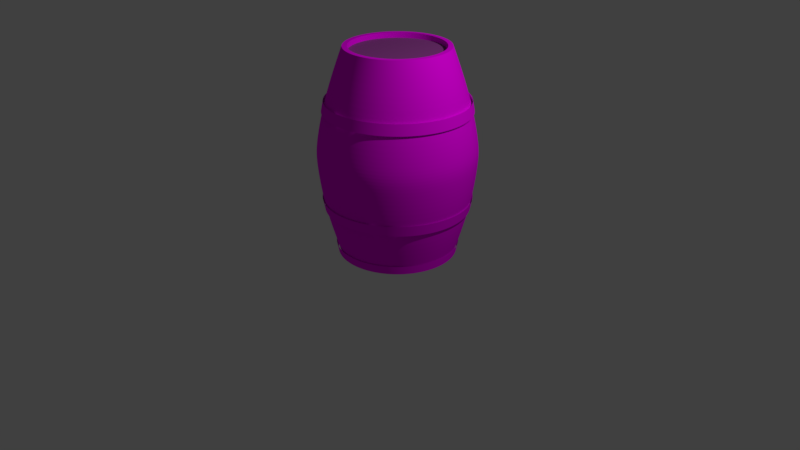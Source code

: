 # Source: barrel.blend  (saved by Blender 2.78.0; exported with 4.5.12 LTS)
import bpy
from mathutils import Matrix  # noqa: F401  (used for matrix-valued properties, if any)

bpy.ops.wm.read_factory_settings(use_empty=True)
scene = bpy.context.scene
scene.name = 'Scene'

# ---- collections
col_collection_1 = bpy.data.collections.new('Collection 1'); scene.collection.children.link(col_collection_1)

# ---- images (referenced by path relative to the original .blend; pixels are not part of the script)
import os
ASSET_DIR = os.environ.get("B2B_ASSET_DIR", "")  # directory of the original .blend (textures are referenced by path, not embedded)
HERE = os.path.dirname(os.path.abspath(__file__))  # packed textures are extracted next to this script under _unpacked/

def load_image(name, relpath, width, height, colorspace="sRGB"):
    """Load a texture the original file referenced (path relative to the .blend, or extracted next to this script)."""
    p = next((c for c in (os.path.join(HERE, relpath), os.path.join(ASSET_DIR, relpath)) if relpath and os.path.exists(c)), "")
    if p:
        img = bpy.data.images.load(p, check_existing=True)
        img.name = name
    else:  # same state as the original file: an image datablock whose file is absent (Cycles renders it pink)
        img = bpy.data.images.new(name, width, height)
        img.source = "FILE"
        img.filepath = "//" + (relpath or name)
    img.colorspace_settings.name = colorspace
    return img
img_barrel2_jpg = load_image('barrel2.jpg', 'texturesBarrel/barrel2.jpg', 1024, 1024, 'Non-Color')
img_barrel1_jpg = load_image('barrel1.jpg', 'texturesBarrel/barrel1.jpg', 1024, 1024, 'sRGB')

# ---- materials (node trees are filled in below, after node groups)
mat_material_001 = bpy.data.materials.new('Material.001')
mat_material_001.alpha_threshold = 0.0
mat_material_001.roughness = 0.5
mat_material = bpy.data.materials.new('Material')
mat_material.alpha_threshold = 0.0
mat_material.roughness = 0.5

# ---- material node trees
mat_material_001.use_nodes = True; mat_material_001.node_tree.nodes.clear()
_N = mat_material_001.node_tree.nodes; _L = mat_material_001.node_tree.links
n0 = _N.new('ShaderNodeMapping'); n0.name = 'Mapping'; n0.location = (-32, 123)
n0.inputs[3].default_value = (2.0, 2.0, 2.0)
n1 = _N.new('ShaderNodeTexCoord'); n1.name = 'Texture Coordinate'; n1.location = (-315, 82)
n2 = _N.new('ShaderNodeTexImage'); n2.name = 'Image Texture'; n2.location = (369, 148)
n2.width = 140
n2.image = img_barrel2_jpg
n3 = _N.new('ShaderNodeOutputMaterial'); n3.name = 'Material Output'; n3.location = (895, 158)
n4 = _N.new('ShaderNodeBsdfDiffuse'); n4.name = 'Diffuse BSDF'; n4.location = (695, 146)
n5 = _N.new('ShaderNodeTexImage'); n5.name = 'Image Texture.001'; n5.location = (315, -184)
n5.width = 140
n5.image = img_barrel2_jpg
n6 = _N.new('ShaderNodeBump'); n6.name = 'Bump'; n6.location = (499, -172)
n6.inputs[0].default_value = 0.645
n6.inputs[1].default_value = 0.1
n6.inputs[2].default_value = 1.0
_L.new(n4.outputs[0], n3.inputs[0])
_L.new(n2.outputs[0], n4.inputs[0])
_L.new(n1.outputs[2], n0.inputs[0])
_L.new(n0.outputs[0], n2.inputs[0])
_L.new(n0.outputs[0], n5.inputs[0])
_L.new(n5.outputs[0], n6.inputs[3])
_L.new(n6.outputs[0], n4.inputs[2])
n3.is_active_output = True
mat_material.use_nodes = True; mat_material.node_tree.nodes.clear()
_N = mat_material.node_tree.nodes; _L = mat_material.node_tree.links
n0 = _N.new('ShaderNodeOutputMaterial'); n0.name = 'Material Output'; n0.location = (508, 300)
n1 = _N.new('ShaderNodeBsdfDiffuse'); n1.name = 'Diffuse BSDF'; n1.location = (233, 312)
n2 = _N.new('ShaderNodeTexImage'); n2.name = 'Image Texture'; n2.location = (-217, 295)
n2.width = 140
n2.image = img_barrel1_jpg
n3 = _N.new('ShaderNodeHueSaturation'); n3.name = 'Hue Saturation Value'; n3.location = (3, 326)
n3.inputs[1].default_value = 0.8
n3.inputs[2].default_value = 0.3
_L.new(n1.outputs[0], n0.inputs[0])
_L.new(n2.outputs[0], n3.inputs[4])
_L.new(n3.outputs[0], n1.inputs[0])
n0.is_active_output = True

# ---- world
world_world = bpy.data.worlds.new('World'); scene.world = world_world
world_world.color = (0.05088, 0.05088, 0.05088)
world_world.use_sun_shadow = False
world_world.sun_shadow_jitter_overblur = 0.0
world_world.cycles.sampling_method = 'MANUAL'

# ---- cameras
cam_camera = bpy.data.cameras.new('Camera')
cam_camera.clip_end = 100.0
cam_camera.lens = 35.0
cam_camera.sensor_width = 32.0
cam_camera.sensor_height = 18.0
cam_camera.ortho_scale = 7.314
cam_camera.dof.focus_distance = 0.0

# ---- lights
light_lamp = bpy.data.lights.new('Lamp', 'POINT')
light_lamp.transmission_factor = 0.0
light_lamp.cutoff_distance = 30.0
light_lamp.energy = 400.0
light_lamp.shadow_buffer_clip_start = 1.001
light_lamp.shadow_soft_size = 0.04
light_lamp.shadow_maximum_resolution = 0.006
light_lamp.use_absolute_resolution = True

# ---- meshes
me_cylinder_006 = bpy.data.meshes.new('Cylinder.006')
me_cylinder_006.from_pydata([(0.1791, 0.9005, -0.7145), (0.3514, 0.8482, -0.7145), (0.5101, 0.7634, -0.7145), (0.6492, 0.6492, -0.7145), (0.7634, 0.5101, -0.7145), (0.8482, 0.3514, -0.7145), (0.9005, 0.1791, -0.7145), (0.9181, 9.119e-08, -0.7145), (0.9005, -0.1791, -0.7145), (0.8482, -0.3514, -0.7145), (0.7634, -0.5101, -0.7145), (0.6492, -0.6492, -0.7145), (0.5101, -0.7634, -0.7145), (0.3514, -0.8482, -0.7145), (0.1791, -0.9005, -0.7145), (-2.88e-07, -0.9181, -0.7145), (-0.1791, -0.9005, -0.7145), (-0.3514, -0.8482, -0.7145), (-0.5101, -0.7634, -0.7145), (-0.6492, -0.6492, -0.7145), (-0.7634, -0.5101, -0.7145), (-0.8482, -0.3514, -0.7145), (-0.9005, -0.1791, -0.7145), (-0.9181, 9.084e-07, -0.7145), (-0.9005, 0.1791, -0.7145), (-0.8482, 0.3514, -0.7145), (-0.7634, 0.5101, -0.7145), (-0.6492, 0.6492, -0.7145), (-0.5101, 0.7634, -0.7145), (-0.3514, 0.8482, -0.7145), (-0.1791, 0.9005, -0.7145), (1.12e-08, 0.9181, -0.7145), (0.1843, 0.9267, -0.5761), (0.3616, 0.8729, -0.5761), (0.5249, 0.7856, -0.5761), (0.6681, 0.6681, -0.5761), (0.7856, 0.5249, -0.5761), (0.8729, 0.3616, -0.5761), (0.9267, 0.1843, -0.5761), (0.9449, 6.609e-08, -0.5761), (0.9267, -0.1843, -0.5761), (0.8729, -0.3616, -0.5761), (0.7856, -0.5249, -0.5761), (0.6681, -0.6681, -0.5761), (0.5249, -0.7856, -0.5761), (0.3616, -0.8729, -0.5761), (0.1843, -0.9267, -0.5761), (-2.989e-07, -0.9449, -0.5761), (-0.1843, -0.9267, -0.5761), (-0.3616, -0.8729, -0.5761), (-0.5249, -0.7856, -0.5761), (-0.6681, -0.6681, -0.5761), (-0.7856, -0.5249, -0.5761), (-0.8729, -0.3616, -0.5761), (-0.9267, -0.1843, -0.5761), (-0.9449, 9.071e-07, -0.5761), (-0.9267, 0.1843, -0.5761), (-0.8729, 0.3616, -0.5761), (-0.7856, 0.5249, -0.5761), (-0.6681, 0.6681, -0.5761), (-0.5249, 0.7856, -0.5761), (-0.3616, 0.8729, -0.5761), (-0.1843, 0.9267, -0.5761), (9.022e-09, 0.9449, -0.5761)], [], [(21, 22, 54, 53), (8, 9, 41, 40), (22, 23, 55, 54), (9, 10, 42, 41), (23, 24, 56, 55), (10, 11, 43, 42), (24, 25, 57, 56), (11, 12, 44, 43), (25, 26, 58, 57), (12, 13, 45, 44), (31, 0, 32, 63), (26, 27, 59, 58), (13, 14, 46, 45), (0, 1, 33, 32), (27, 28, 60, 59), (14, 15, 47, 46), (1, 2, 34, 33), (28, 29, 61, 60), (15, 16, 48, 47), (2, 3, 35, 34), (29, 30, 62, 61), (16, 17, 49, 48), (3, 4, 36, 35), (30, 31, 63, 62), (17, 18, 50, 49), (4, 5, 37, 36), (18, 19, 51, 50), (5, 6, 38, 37), (19, 20, 52, 51), (6, 7, 39, 38), (20, 21, 53, 52), (7, 8, 40, 39)])
_uv = me_cylinder_006.uv_layers.new(name='UVMap')
_uv.uv.foreach_set('vector', [0.0, 0.0, 0.0, 0.0, 0.0, 0.0, 0.0, 0.0, 0.0, 0.0, 0.0, 0.0, 0.0, 0.0, 0.0, 0.0, 0.0, 0.0, 0.0, 0.0, 0.0, 0.0, 0.0, 0.0, 0.0, 0.0, 0.0, 0.0, 0.0, 0.0, 0.0, 0.0, 0.0, 0.0, 0.0, 0.0, 0.0, 0.0, 0.0, 0.0, 0.0, 0.0, 0.0, 0.0, 0.0, 0.0, 0.0, 0.0, 0.0, 0.0, 0.0, 0.0, 0.0, 0.0, 0.0, 0.0, 0.0, 0.0, 0.0, 0.0, 0.0, 0.0, 0.0, 0.0, 0.0, 0.0, 0.0, 0.0, 0.0, 0.0, 0.0, 0.0, 0.0, 0.0, 0.0, 0.0, 0.0, 0.0, 0.0, 0.0, 0.0, 0.0, 0.0, 0.0, 0.0, 0.0, 0.0, 0.0, 0.0, 0.0, 0.0, 0.0, 0.0, 0.0, 0.0, 0.0, 0.0, 0.0, 0.0, 0.0, 0.0, 0.0, 0.0, 0.0, 0.0, 0.0, 0.0, 0.0, 0.0, 0.0, 0.0, 0.0, 0.0, 0.0, 0.0, 0.0, 0.0, 0.0, 0.0, 0.0, 0.0, 0.0, 0.0, 0.0, 0.0, 0.0, 0.0, 0.0, 0.0, 0.0, 0.0, 0.0, 0.0, 0.0, 0.0, 0.0, 0.0, 0.0, 0.0, 0.0, 0.0, 0.0, 0.0, 0.0, 0.0, 0.0, 0.0, 0.0, 0.0, 0.0, 0.0, 0.0, 0.0, 0.0, 0.0, 0.0, 0.0, 0.0, 0.0, 0.0, 0.0, 0.0, 0.0, 0.0, 0.0, 0.0, 0.0, 0.0, 0.0, 0.0, 0.0, 0.0, 0.0, 0.0, 0.0, 0.0, 0.0, 0.0, 0.0, 0.0, 0.0, 0.0, 0.0, 0.0, 0.0, 0.0, 0.0, 0.0, 0.0, 0.0, 0.0, 0.0, 0.0, 0.0, 0.0, 0.0, 0.0, 0.0, 0.0, 0.0, 0.0, 0.0, 0.0, 0.0, 0.0, 0.0, 0.0, 0.0, 0.0, 0.0, 0.0, 0.0, 0.0, 0.0, 0.0, 0.0, 0.0, 0.0, 0.0, 0.0, 0.0, 0.0, 0.0, 0.0, 0.0, 0.0, 0.0, 0.0, 0.0, 0.0, 0.0, 0.0, 0.0, 0.0, 0.0, 0.0, 0.0, 0.0, 0.0, 0.0, 0.0, 0.0, 0.0, 0.0, 0.0, 0.0, 0.0, 0.0, 0.0, 0.0, 0.0, 0.0, 0.0, 0.0, 0.0, 0.0])
me_cylinder_006.materials.append(mat_material_001)
me_cylinder_006.use_remesh_preserve_volume = False
me_cylinder_006.use_remesh_preserve_attributes = False
me_cylinder_006.use_mirror_vertex_groups = False
me_cylinder_006.update()
me_cylinder_005 = bpy.data.meshes.new('Cylinder.005')
me_cylinder_005.from_pydata([(0.1487, 0.7477, -0.7027), (0.2917, 0.7043, -0.7027), (0.4235, 0.6339, -0.7027), (0.539, 0.539, -0.7027), (0.6339, 0.4235, -0.7027), (0.7043, 0.2917, -0.7027), (0.7477, 0.1487, -0.7027), (0.7623, 1.253e-07, -0.7027), (0.7477, -0.1487, -0.7027), (0.7043, -0.2917, -0.7027), (0.6339, -0.4235, -0.7027), (0.539, -0.539, -0.7027), (0.4235, -0.6339, -0.7027), (0.2917, -0.7043, -0.7027), (0.1487, -0.7477, -0.7027), (-2.226e-07, -0.7623, -0.7027), (-0.1487, -0.7477, -0.7027), (-0.2917, -0.7043, -0.7027), (-0.4235, -0.6339, -0.7027), (-0.539, -0.539, -0.7027), (-0.6339, -0.4235, -0.7027), (-0.7043, -0.2917, -0.7027), (-0.7477, -0.1487, -0.7027), (-0.7623, 8.039e-07, -0.7027), (-0.7477, 0.1487, -0.7027), (-0.7043, 0.2917, -0.7027), (-0.6338, 0.4235, -0.7027), (-0.539, 0.539, -0.7027), (-0.4235, 0.6339, -0.7027), (-0.2917, 0.7043, -0.7027), (-0.1487, 0.7477, -0.7027), (2.576e-08, 0.7623, -0.7027), (0.1531, 0.7695, -0.5878), (0.3002, 0.7248, -0.5878), (0.4359, 0.6523, -0.5878), (0.5547, 0.5547, -0.5878), (0.6523, 0.4359, -0.5878), (0.7248, 0.3002, -0.5878), (0.7695, 0.1531, -0.5878), (0.7845, 1.045e-07, -0.5878), (0.7695, -0.1531, -0.5878), (0.7248, -0.3002, -0.5878), (0.6523, -0.4359, -0.5878), (0.5547, -0.5547, -0.5878), (0.4359, -0.6523, -0.5878), (0.3002, -0.7248, -0.5878), (0.1531, -0.7695, -0.5878), (-2.317e-07, -0.7845, -0.5878), (-0.1531, -0.7695, -0.5878), (-0.3002, -0.7248, -0.5878), (-0.4359, -0.6523, -0.5878), (-0.5547, -0.5547, -0.5878), (-0.6523, -0.4359, -0.5878), (-0.7248, -0.3002, -0.5878), (-0.7695, -0.1531, -0.5878), (-0.7845, 8.028e-07, -0.5878), (-0.7695, 0.1531, -0.5878), (-0.7248, 0.3002, -0.5878), (-0.6523, 0.4359, -0.5878), (-0.5547, 0.5547, -0.5878), (-0.4359, 0.6523, -0.5878), (-0.3002, 0.7248, -0.5878), (-0.1531, 0.7695, -0.5878), (2.395e-08, 0.7845, -0.5878)], [], [(21, 22, 54, 53), (8, 9, 41, 40), (22, 23, 55, 54), (9, 10, 42, 41), (23, 24, 56, 55), (10, 11, 43, 42), (24, 25, 57, 56), (11, 12, 44, 43), (25, 26, 58, 57), (12, 13, 45, 44), (31, 0, 32, 63), (26, 27, 59, 58), (13, 14, 46, 45), (0, 1, 33, 32), (27, 28, 60, 59), (14, 15, 47, 46), (1, 2, 34, 33), (28, 29, 61, 60), (15, 16, 48, 47), (2, 3, 35, 34), (29, 30, 62, 61), (16, 17, 49, 48), (3, 4, 36, 35), (30, 31, 63, 62), (17, 18, 50, 49), (4, 5, 37, 36), (18, 19, 51, 50), (5, 6, 38, 37), (19, 20, 52, 51), (6, 7, 39, 38), (20, 21, 53, 52), (7, 8, 40, 39)])
_uv = me_cylinder_005.uv_layers.new(name='UVMap')
_uv.uv.foreach_set('vector', [0.0, 0.0, 0.0, 0.0, 0.0, 0.0, 0.0, 0.0, 0.0, 0.0, 0.0, 0.0, 0.0, 0.0, 0.0, 0.0, 0.0, 0.0, 0.0, 0.0, 0.0, 0.0, 0.0, 0.0, 0.0, 0.0, 0.0, 0.0, 0.0, 0.0, 0.0, 0.0, 0.0, 0.0, 0.0, 0.0, 0.0, 0.0, 0.0, 0.0, 0.0, 0.0, 0.0, 0.0, 0.0, 0.0, 0.0, 0.0, 0.0, 0.0, 0.0, 0.0, 0.0, 0.0, 0.0, 0.0, 0.0, 0.0, 0.0, 0.0, 0.0, 0.0, 0.0, 0.0, 0.0, 0.0, 0.0, 0.0, 0.0, 0.0, 0.0, 0.0, 0.0, 0.0, 0.0, 0.0, 0.0, 0.0, 0.0, 0.0, 0.0, 0.0, 0.0, 0.0, 0.0, 0.0, 0.0, 0.0, 0.0, 0.0, 0.0, 0.0, 0.0, 0.0, 0.0, 0.0, 0.0, 0.0, 0.0, 0.0, 0.0, 0.0, 0.0, 0.0, 0.0, 0.0, 0.0, 0.0, 0.0, 0.0, 0.0, 0.0, 0.0, 0.0, 0.0, 0.0, 0.0, 0.0, 0.0, 0.0, 0.0, 0.0, 0.0, 0.0, 0.0, 0.0, 0.0, 0.0, 0.0, 0.0, 0.0, 0.0, 0.0, 0.0, 0.0, 0.0, 0.0, 0.0, 0.0, 0.0, 0.0, 0.0, 0.0, 0.0, 0.0, 0.0, 0.0, 0.0, 0.0, 0.0, 0.0, 0.0, 0.0, 0.0, 0.0, 0.0, 0.0, 0.0, 0.0, 0.0, 0.0, 0.0, 0.0, 0.0, 0.0, 0.0, 0.0, 0.0, 0.0, 0.0, 0.0, 0.0, 0.0, 0.0, 0.0, 0.0, 0.0, 0.0, 0.0, 0.0, 0.0, 0.0, 0.0, 0.0, 0.0, 0.0, 0.0, 0.0, 0.0, 0.0, 0.0, 0.0, 0.0, 0.0, 0.0, 0.0, 0.0, 0.0, 0.0, 0.0, 0.0, 0.0, 0.0, 0.0, 0.0, 0.0, 0.0, 0.0, 0.0, 0.0, 0.0, 0.0, 0.0, 0.0, 0.0, 0.0, 0.0, 0.0, 0.0, 0.0, 0.0, 0.0, 0.0, 0.0, 0.0, 0.0, 0.0, 0.0, 0.0, 0.0, 0.0, 0.0, 0.0, 0.0, 0.0, 0.0, 0.0, 0.0, 0.0, 0.0, 0.0, 0.0, 0.0, 0.0, 0.0, 0.0, 0.0, 0.0, 0.0, 0.0, 0.0, 0.0, 0.0, 0.0, 0.0, 0.0])
me_cylinder_005.materials.append(mat_material_001)
me_cylinder_005.use_remesh_preserve_volume = False
me_cylinder_005.use_remesh_preserve_attributes = False
me_cylinder_005.use_mirror_vertex_groups = False
me_cylinder_005.update()
me_cylinder_003 = bpy.data.meshes.new('Cylinder.003')
me_cylinder_003.from_pydata([(0.1791, 0.9005, -0.7145), (0.3514, 0.8482, -0.7145), (0.5101, 0.7634, -0.7145), (0.6492, 0.6492, -0.7145), (0.7634, 0.5101, -0.7145), (0.8482, 0.3514, -0.7145), (0.9005, 0.1791, -0.7145), (0.9181, 9.119e-08, -0.7145), (0.9005, -0.1791, -0.7145), (0.8482, -0.3514, -0.7145), (0.7634, -0.5101, -0.7145), (0.6492, -0.6492, -0.7145), (0.5101, -0.7634, -0.7145), (0.3514, -0.8482, -0.7145), (0.1791, -0.9005, -0.7145), (-2.88e-07, -0.9181, -0.7145), (-0.1791, -0.9005, -0.7145), (-0.3514, -0.8482, -0.7145), (-0.5101, -0.7634, -0.7145), (-0.6492, -0.6492, -0.7145), (-0.7634, -0.5101, -0.7145), (-0.8482, -0.3514, -0.7145), (-0.9005, -0.1791, -0.7145), (-0.9181, 9.084e-07, -0.7145), (-0.9005, 0.1791, -0.7145), (-0.8482, 0.3514, -0.7145), (-0.7634, 0.5101, -0.7145), (-0.6492, 0.6492, -0.7145), (-0.5101, 0.7634, -0.7145), (-0.3514, 0.8482, -0.7145), (-0.1791, 0.9005, -0.7145), (1.12e-08, 0.9181, -0.7145), (0.1843, 0.9267, -0.5761), (0.3616, 0.8729, -0.5761), (0.5249, 0.7856, -0.5761), (0.6681, 0.6681, -0.5761), (0.7856, 0.5249, -0.5761), (0.8729, 0.3616, -0.5761), (0.9267, 0.1843, -0.5761), (0.9449, 6.609e-08, -0.5761), (0.9267, -0.1843, -0.5761), (0.8729, -0.3616, -0.5761), (0.7856, -0.5249, -0.5761), (0.6681, -0.6681, -0.5761), (0.5249, -0.7856, -0.5761), (0.3616, -0.8729, -0.5761), (0.1843, -0.9267, -0.5761), (-2.989e-07, -0.9449, -0.5761), (-0.1843, -0.9267, -0.5761), (-0.3616, -0.8729, -0.5761), (-0.5249, -0.7856, -0.5761), (-0.6681, -0.6681, -0.5761), (-0.7856, -0.5249, -0.5761), (-0.8729, -0.3616, -0.5761), (-0.9267, -0.1843, -0.5761), (-0.9449, 9.071e-07, -0.5761), (-0.9267, 0.1843, -0.5761), (-0.8729, 0.3616, -0.5761), (-0.7856, 0.5249, -0.5761), (-0.6681, 0.6681, -0.5761), (-0.5249, 0.7856, -0.5761), (-0.3616, 0.8729, -0.5761), (-0.1843, 0.9267, -0.5761), (9.022e-09, 0.9449, -0.5761)], [], [(21, 22, 54, 53), (8, 9, 41, 40), (22, 23, 55, 54), (9, 10, 42, 41), (23, 24, 56, 55), (10, 11, 43, 42), (24, 25, 57, 56), (11, 12, 44, 43), (25, 26, 58, 57), (12, 13, 45, 44), (31, 0, 32, 63), (26, 27, 59, 58), (13, 14, 46, 45), (0, 1, 33, 32), (27, 28, 60, 59), (14, 15, 47, 46), (1, 2, 34, 33), (28, 29, 61, 60), (15, 16, 48, 47), (2, 3, 35, 34), (29, 30, 62, 61), (16, 17, 49, 48), (3, 4, 36, 35), (30, 31, 63, 62), (17, 18, 50, 49), (4, 5, 37, 36), (18, 19, 51, 50), (5, 6, 38, 37), (19, 20, 52, 51), (6, 7, 39, 38), (20, 21, 53, 52), (7, 8, 40, 39)])
_uv = me_cylinder_003.uv_layers.new(name='UVMap')
_uv.uv.foreach_set('vector', [0.0, 0.0, 0.0, 0.0, 0.0, 0.0, 0.0, 0.0, 0.0, 0.0, 0.0, 0.0, 0.0, 0.0, 0.0, 0.0, 0.0, 0.0, 0.0, 0.0, 0.0, 0.0, 0.0, 0.0, 0.0, 0.0, 0.0, 0.0, 0.0, 0.0, 0.0, 0.0, 0.0, 0.0, 0.0, 0.0, 0.0, 0.0, 0.0, 0.0, 0.0, 0.0, 0.0, 0.0, 0.0, 0.0, 0.0, 0.0, 0.0, 0.0, 0.0, 0.0, 0.0, 0.0, 0.0, 0.0, 0.0, 0.0, 0.0, 0.0, 0.0, 0.0, 0.0, 0.0, 0.0, 0.0, 0.0, 0.0, 0.0, 0.0, 0.0, 0.0, 0.0, 0.0, 0.0, 0.0, 0.0, 0.0, 0.0, 0.0, 0.0, 0.0, 0.0, 0.0, 0.0, 0.0, 0.0, 0.0, 0.0, 0.0, 0.0, 0.0, 0.0, 0.0, 0.0, 0.0, 0.0, 0.0, 0.0, 0.0, 0.0, 0.0, 0.0, 0.0, 0.0, 0.0, 0.0, 0.0, 0.0, 0.0, 0.0, 0.0, 0.0, 0.0, 0.0, 0.0, 0.0, 0.0, 0.0, 0.0, 0.0, 0.0, 0.0, 0.0, 0.0, 0.0, 0.0, 0.0, 0.0, 0.0, 0.0, 0.0, 0.0, 0.0, 0.0, 0.0, 0.0, 0.0, 0.0, 0.0, 0.0, 0.0, 0.0, 0.0, 0.0, 0.0, 0.0, 0.0, 0.0, 0.0, 0.0, 0.0, 0.0, 0.0, 0.0, 0.0, 0.0, 0.0, 0.0, 0.0, 0.0, 0.0, 0.0, 0.0, 0.0, 0.0, 0.0, 0.0, 0.0, 0.0, 0.0, 0.0, 0.0, 0.0, 0.0, 0.0, 0.0, 0.0, 0.0, 0.0, 0.0, 0.0, 0.0, 0.0, 0.0, 0.0, 0.0, 0.0, 0.0, 0.0, 0.0, 0.0, 0.0, 0.0, 0.0, 0.0, 0.0, 0.0, 0.0, 0.0, 0.0, 0.0, 0.0, 0.0, 0.0, 0.0, 0.0, 0.0, 0.0, 0.0, 0.0, 0.0, 0.0, 0.0, 0.0, 0.0, 0.0, 0.0, 0.0, 0.0, 0.0, 0.0, 0.0, 0.0, 0.0, 0.0, 0.0, 0.0, 0.0, 0.0, 0.0, 0.0, 0.0, 0.0, 0.0, 0.0, 0.0, 0.0, 0.0, 0.0, 0.0, 0.0, 0.0, 0.0, 0.0, 0.0, 0.0, 0.0, 0.0, 0.0, 0.0, 0.0, 0.0, 0.0, 0.0, 0.0])
me_cylinder_003.materials.append(mat_material_001)
me_cylinder_003.use_remesh_preserve_volume = False
me_cylinder_003.use_remesh_preserve_attributes = False
me_cylinder_003.use_mirror_vertex_groups = False
me_cylinder_003.update()
me_cylinder_002 = bpy.data.meshes.new('Cylinder.002')
me_cylinder_002.from_pydata([(3.179e-08, 0.7323, -1.314), (0.1429, 0.7182, -1.314), (0.2802, 0.6765, -1.314), (0.4068, 0.6089, -1.314), (0.5178, 0.5178, -1.314), (0.6089, 0.4068, -1.314), (0.6765, 0.2802, -1.314), (0.7182, 0.1429, -1.314), (0.7323, 1.316e-07, -1.314), (0.7182, -0.1429, -1.314), (0.6765, -0.2802, -1.314), (0.6089, -0.4068, -1.314), (0.5178, -0.5178, -1.314), (0.4068, -0.6089, -1.314), (0.2802, -0.6765, -1.314), (0.1429, -0.7182, -1.314), (-2.068e-07, -0.7323, -1.314), (-0.1429, -0.7182, -1.314), (-0.2802, -0.6765, -1.314), (-0.4068, -0.6089, -1.314), (-0.5178, -0.5178, -1.314), (-0.6089, -0.4068, -1.314), (-0.6765, -0.2802, -1.314), (-0.7182, -0.1429, -1.314), (-0.7323, 7.834e-07, -1.314), (-0.7182, 0.1429, -1.314), (-0.6765, 0.2802, -1.314), (-0.6089, 0.4068, -1.314), (-0.5178, 0.5178, -1.314), (-0.4068, 0.6089, -1.314), (-0.2802, 0.6765, -1.314), (-0.1429, 0.7182, -1.314)], [], [(0, 1, 2, 3, 4, 5, 6, 7, 8, 9, 10, 11, 12, 13, 14, 15, 16, 17, 18, 19, 20, 21, 22, 23, 24, 25, 26, 27, 28, 29, 30, 31)])
me_cylinder_002.use_remesh_preserve_volume = False
me_cylinder_002.use_remesh_preserve_attributes = False
me_cylinder_002.use_mirror_vertex_groups = False
me_cylinder_002.update()
me_cylinder_001 = bpy.data.meshes.new('Cylinder.001')
me_cylinder_001.from_pydata([(5.042e-08, 0.5914, 1.249), (0.1154, 0.58, 1.249), (0.2263, 0.5464, 1.249), (0.3286, 0.4917, 1.249), (0.4182, 0.4182, 1.249), (0.4917, 0.3286, 1.249), (0.5464, 0.2263, 1.249), (0.58, 0.1154, 1.249), (0.5914, 1.716e-07, 1.249), (0.58, -0.1154, 1.249), (0.5464, -0.2263, 1.249), (0.4917, -0.3286, 1.249), (0.4182, -0.4182, 1.249), (0.3286, -0.4917, 1.249), (0.2263, -0.5464, 1.249), (0.1154, -0.58, 1.249), (-1.423e-07, -0.5914, 1.249), (-0.1154, -0.58, 1.249), (-0.2263, -0.5464, 1.249), (-0.3286, -0.4917, 1.249), (-0.4182, -0.4182, 1.249), (-0.4917, -0.3286, 1.249), (-0.5464, -0.2263, 1.249), (-0.58, -0.1154, 1.249), (-0.5914, 6.98e-07, 1.249), (-0.58, 0.1154, 1.249), (-0.5464, 0.2263, 1.249), (-0.4917, 0.3286, 1.249), (-0.4182, 0.4182, 1.249), (-0.3286, 0.4917, 1.249), (-0.2263, 0.5464, 1.249), (-0.1154, 0.58, 1.249)], [], [(1, 0, 31, 30, 29, 28, 27, 26, 25, 24, 23, 22, 21, 20, 19, 18, 17, 16, 15, 14, 13, 12, 11, 10, 9, 8, 7, 6, 5, 4, 3, 2)])
me_cylinder_001.materials.append(mat_material)
me_cylinder_001.use_remesh_preserve_volume = False
me_cylinder_001.use_remesh_preserve_attributes = False
me_cylinder_001.use_mirror_vertex_groups = False
me_cylinder_001.update()
me_cylinder = bpy.data.meshes.new('Cylinder')
me_cylinder.from_pydata([(3.179e-08, 0.7323, -1.314), (4.218e-08, 0.6534, 1.314), (0.1429, 0.7182, -1.314), (0.1275, 0.6409, 1.314), (0.2802, 0.6765, -1.314), (0.2501, 0.6037, 1.314), (0.4068, 0.6089, -1.314), (0.363, 0.5433, 1.314), (0.5178, 0.5178, -1.314), (0.462, 0.462, 1.314), (0.6089, 0.4068, -1.314), (0.5433, 0.363, 1.314), (0.6765, 0.2802, -1.314), (0.6037, 0.2501, 1.314), (0.7182, 0.1429, -1.314), (0.6409, 0.1275, 1.314), (0.7323, 1.316e-07, -1.314), (0.6534, 1.465e-07, 1.314), (0.7182, -0.1429, -1.314), (0.6409, -0.1275, 1.314), (0.6765, -0.2802, -1.314), (0.6037, -0.2501, 1.314), (0.6089, -0.4068, -1.314), (0.5433, -0.363, 1.314), (0.5178, -0.5178, -1.314), (0.462, -0.462, 1.314), (0.4068, -0.6089, -1.314), (0.363, -0.5433, 1.314), (0.2802, -0.6765, -1.314), (0.2501, -0.6037, 1.314), (0.1429, -0.7182, -1.314), (0.1275, -0.6409, 1.314), (-2.068e-07, -0.7323, -1.314), (-1.707e-07, -0.6534, 1.314), (-0.1429, -0.7182, -1.314), (-0.1275, -0.6409, 1.314), (-0.2802, -0.6765, -1.314), (-0.2501, -0.6037, 1.314), (-0.4068, -0.6089, -1.314), (-0.363, -0.5433, 1.314), (-0.5178, -0.5178, -1.314), (-0.462, -0.462, 1.314), (-0.6089, -0.4068, -1.314), (-0.5433, -0.363, 1.314), (-0.6765, -0.2802, -1.314), (-0.6037, -0.2501, 1.314), (-0.7182, -0.1429, -1.314), (-0.6409, -0.1275, 1.314), (-0.7323, 7.834e-07, -1.314), (-0.6534, 7.281e-07, 1.314), (-0.7182, 0.1429, -1.314), (-0.6409, 0.1275, 1.314), (-0.6765, 0.2802, -1.314), (-0.6037, 0.2501, 1.314), (-0.6089, 0.4068, -1.314), (-0.5433, 0.363, 1.314), (-0.5178, 0.5178, -1.314), (-0.462, 0.462, 1.314), (-0.4068, 0.6089, -1.314), (-0.363, 0.5433, 1.314), (-0.2802, 0.6765, -1.314), (-0.2501, 0.6037, 1.314), (-0.1429, 0.7182, -1.314), (-0.1275, 0.6409, 1.314), (0.0, 1.0, -0.1152), (0.0, 1.0, 0.1152), (0.1951, 0.9808, 0.1152), (0.1951, 0.9808, -0.1152), (0.3827, 0.9239, 0.1152), (0.3827, 0.9239, -0.1152), (0.5556, 0.8315, 0.1152), (0.5556, 0.8315, -0.1152), (0.7071, 0.7071, 0.1152), (0.7071, 0.7071, -0.1152), (0.8315, 0.5556, 0.1152), (0.8315, 0.5556, -0.1152), (0.9239, 0.3827, 0.1152), (0.9239, 0.3827, -0.1152), (0.9808, 0.1951, 0.1152), (0.9808, 0.1951, -0.1152), (1.0, 7.55e-08, 0.1152), (1.0, 7.55e-08, -0.1152), (0.9808, -0.1951, 0.1152), (0.9808, -0.1951, -0.1152), (0.9239, -0.3827, 0.1152), (0.9239, -0.3827, -0.1152), (0.8315, -0.5556, 0.1152), (0.8315, -0.5556, -0.1152), (0.7071, -0.7071, 0.1152), (0.7071, -0.7071, -0.1152), (0.5556, -0.8315, 0.1152), (0.5556, -0.8315, -0.1152), (0.3827, -0.9239, 0.1152), (0.3827, -0.9239, -0.1152), (0.1951, -0.9808, 0.1152), (0.1951, -0.9808, -0.1152), (-3.258e-07, -1.0, 0.1152), (-3.258e-07, -1.0, -0.1152), (-0.1951, -0.9808, 0.1152), (-0.1951, -0.9808, -0.1152), (-0.3827, -0.9239, 0.1152), (-0.3827, -0.9239, -0.1152), (-0.5556, -0.8315, 0.1152), (-0.5556, -0.8315, -0.1152), (-0.7071, -0.7071, 0.1152), (-0.7071, -0.7071, -0.1152), (-0.8315, -0.5556, 0.1152), (-0.8315, -0.5556, -0.1152), (-0.9239, -0.3827, 0.1152), (-0.9239, -0.3827, -0.1152), (-0.9808, -0.1951, 0.1152), (-0.9808, -0.1951, -0.1152), (-1.0, 9.656e-07, 0.1152), (-1.0, 9.656e-07, -0.1152), (-0.9808, 0.1951, 0.1152), (-0.9808, 0.1951, -0.1152), (-0.9239, 0.3827, 0.1152), (-0.9239, 0.3827, -0.1152), (-0.8315, 0.5556, 0.1152), (-0.8315, 0.5556, -0.1152), (-0.7071, 0.7071, 0.1152), (-0.7071, 0.7071, -0.1152), (-0.5556, 0.8315, 0.1152), (-0.5556, 0.8315, -0.1152), (-0.3827, 0.9239, 0.1152), (-0.3827, 0.9239, -0.1152), (-0.1951, 0.9808, 0.1152), (-0.1951, 0.9808, -0.1152), (0.1791, 0.9005, -0.7145), (0.3514, 0.8482, -0.7145), (0.5101, 0.7634, -0.7145), (0.6492, 0.6492, -0.7145), (0.7634, 0.5101, -0.7145), (0.8482, 0.3514, -0.7145), (0.9005, 0.1791, -0.7145), (0.9181, 9.119e-08, -0.7145), (0.9005, -0.1791, -0.7145), (0.8482, -0.3514, -0.7145), (0.7634, -0.5101, -0.7145), (0.6492, -0.6492, -0.7145), (0.5101, -0.7634, -0.7145), (0.3514, -0.8482, -0.7145), (0.1791, -0.9005, -0.7145), (-2.88e-07, -0.9181, -0.7145), (-0.1791, -0.9005, -0.7145), (-0.3514, -0.8482, -0.7145), (-0.5101, -0.7634, -0.7145), (-0.6492, -0.6492, -0.7145), (-0.7634, -0.5101, -0.7145), (-0.8482, -0.3514, -0.7145), (-0.9005, -0.1791, -0.7145), (-0.9181, 9.084e-07, -0.7145), (-0.9005, 0.1791, -0.7145), (-0.8482, 0.3514, -0.7145), (-0.7634, 0.5101, -0.7145), (-0.6492, 0.6492, -0.7145), (-0.5101, 0.7634, -0.7145), (-0.3514, 0.8482, -0.7145), (-0.1791, 0.9005, -0.7145), (1.12e-08, 0.9181, -0.7145), (1.563e-08, 0.8712, 0.7145), (0.17, 0.8544, 0.7145), (0.3334, 0.8048, 0.7145), (0.484, 0.7243, 0.7145), (0.616, 0.616, 0.7145), (0.7243, 0.484, 0.7145), (0.8048, 0.3334, 0.7145), (0.8544, 0.17, 0.7145), (0.8712, 1.043e-07, 0.7145), (0.8544, -0.17, 0.7145), (0.8048, -0.3334, 0.7145), (0.7243, -0.484, 0.7145), (0.616, -0.616, 0.7145), (0.484, -0.7243, 0.7145), (0.3334, -0.8048, 0.7145), (0.17, -0.8544, 0.7145), (-2.682e-07, -0.8712, 0.7145), (-0.17, -0.8544, 0.7145), (-0.3334, -0.8048, 0.7145), (-0.484, -0.7243, 0.7145), (-0.616, -0.616, 0.7145), (-0.7243, -0.484, 0.7145), (-0.8048, -0.3334, 0.7145), (-0.8544, -0.17, 0.7145), (-0.8712, 8.797e-07, 0.7145), (-0.8544, 0.17, 0.7145), (-0.8048, 0.3334, 0.7145), (-0.7243, 0.484, 0.7145), (-0.616, 0.616, 0.7145), (-0.484, 0.7243, 0.7145), (-0.3334, 0.8048, 0.7145), (-0.17, 0.8544, 0.7145), (5.042e-08, 0.5914, 1.314), (0.1154, 0.58, 1.314), (0.2263, 0.5464, 1.314), (0.3286, 0.4917, 1.314), (0.4182, 0.4182, 1.314), (0.4917, 0.3286, 1.314), (0.5464, 0.2263, 1.314), (0.58, 0.1154, 1.314), (0.5914, 1.628e-07, 1.314), (0.58, -0.1154, 1.314), (0.5464, -0.2263, 1.314), (0.4917, -0.3286, 1.314), (0.4182, -0.4182, 1.314), (0.3286, -0.4917, 1.314), (0.2263, -0.5464, 1.314), (0.1154, -0.58, 1.314), (-1.423e-07, -0.5914, 1.314), (-0.1154, -0.58, 1.314), (-0.2263, -0.5464, 1.314), (-0.3286, -0.4917, 1.314), (-0.4182, -0.4182, 1.314), (-0.4917, -0.3286, 1.314), (-0.5464, -0.2263, 1.314), (-0.58, -0.1154, 1.314), (-0.5914, 6.892e-07, 1.314), (-0.58, 0.1154, 1.314), (-0.5464, 0.2263, 1.314), (-0.4917, 0.3286, 1.314), (-0.4182, 0.4182, 1.314), (-0.3286, 0.4917, 1.314), (-0.2263, 0.5464, 1.314), (-0.1154, 0.58, 1.314), (5.042e-08, 0.5914, 1.249), (0.1154, 0.58, 1.249), (0.2263, 0.5464, 1.249), (0.3286, 0.4917, 1.249), (0.4182, 0.4182, 1.249), (0.4917, 0.3286, 1.249), (0.5464, 0.2263, 1.249), (0.58, 0.1154, 1.249), (0.5914, 1.716e-07, 1.249), (0.58, -0.1154, 1.249), (0.5464, -0.2263, 1.249), (0.4917, -0.3286, 1.249), (0.4182, -0.4182, 1.249), (0.3286, -0.4917, 1.249), (0.2263, -0.5464, 1.249), (0.1154, -0.58, 1.249), (-1.423e-07, -0.5914, 1.249), (-0.1154, -0.58, 1.249), (-0.2263, -0.5464, 1.249), (-0.3286, -0.4917, 1.249), (-0.4182, -0.4182, 1.249), (-0.4917, -0.3286, 1.249), (-0.5464, -0.2263, 1.249), (-0.58, -0.1154, 1.249), (-0.5914, 6.98e-07, 1.249), (-0.58, 0.1154, 1.249), (-0.5464, 0.2263, 1.249), (-0.4917, 0.3286, 1.249), (-0.4182, 0.4182, 1.249), (-0.3286, 0.4917, 1.249), (-0.2263, 0.5464, 1.249), (-0.1154, 0.58, 1.249)], [], [(160, 1, 3, 161), (161, 3, 5, 162), (162, 5, 7, 163), (163, 7, 9, 164), (164, 9, 11, 165), (165, 11, 13, 166), (166, 13, 15, 167), (167, 15, 17, 168), (168, 17, 19, 169), (169, 19, 21, 170), (170, 21, 23, 171), (171, 23, 25, 172), (172, 25, 27, 173), (173, 27, 29, 174), (174, 29, 31, 175), (175, 31, 33, 176), (176, 33, 35, 177), (177, 35, 37, 178), (178, 37, 39, 179), (179, 39, 41, 180), (180, 41, 43, 181), (181, 43, 45, 182), (182, 45, 47, 183), (183, 47, 49, 184), (184, 49, 51, 185), (185, 51, 53, 186), (186, 53, 55, 187), (187, 55, 57, 188), (188, 57, 59, 189), (189, 59, 61, 190), (190, 61, 63, 191), (191, 63, 1, 160), (158, 127, 64, 159), (127, 126, 65, 64), (157, 125, 127, 158), (125, 124, 126, 127), (156, 123, 125, 157), (123, 122, 124, 125), (155, 121, 123, 156), (121, 120, 122, 123), (154, 119, 121, 155), (119, 118, 120, 121), (153, 117, 119, 154), (117, 116, 118, 119), (152, 115, 117, 153), (115, 114, 116, 117), (151, 113, 115, 152), (113, 112, 114, 115), (150, 111, 113, 151), (111, 110, 112, 113), (149, 109, 111, 150), (109, 108, 110, 111), (148, 107, 109, 149), (107, 106, 108, 109), (147, 105, 107, 148), (105, 104, 106, 107), (146, 103, 105, 147), (103, 102, 104, 105), (145, 101, 103, 146), (101, 100, 102, 103), (144, 99, 101, 145), (99, 98, 100, 101), (143, 97, 99, 144), (97, 96, 98, 99), (142, 95, 97, 143), (95, 94, 96, 97), (141, 93, 95, 142), (93, 92, 94, 95), (140, 91, 93, 141), (91, 90, 92, 93), (139, 89, 91, 140), (89, 88, 90, 91), (138, 87, 89, 139), (87, 86, 88, 89), (137, 85, 87, 138), (85, 84, 86, 87), (136, 83, 85, 137), (83, 82, 84, 85), (135, 81, 83, 136), (81, 80, 82, 83), (134, 79, 81, 135), (79, 78, 80, 81), (133, 77, 79, 134), (77, 76, 78, 79), (132, 75, 77, 133), (75, 74, 76, 77), (131, 73, 75, 132), (73, 72, 74, 75), (130, 71, 73, 131), (71, 70, 72, 73), (129, 69, 71, 130), (69, 68, 70, 71), (128, 67, 69, 129), (67, 66, 68, 69), (159, 64, 67, 128), (64, 65, 66, 67), (0, 159, 128, 2), (2, 128, 129, 4), (4, 129, 130, 6), (6, 130, 131, 8), (8, 131, 132, 10), (10, 132, 133, 12), (12, 133, 134, 14), (14, 134, 135, 16), (16, 135, 136, 18), (18, 136, 137, 20), (20, 137, 138, 22), (22, 138, 139, 24), (24, 139, 140, 26), (26, 140, 141, 28), (28, 141, 142, 30), (30, 142, 143, 32), (32, 143, 144, 34), (34, 144, 145, 36), (36, 145, 146, 38), (38, 146, 147, 40), (40, 147, 148, 42), (42, 148, 149, 44), (44, 149, 150, 46), (46, 150, 151, 48), (48, 151, 152, 50), (50, 152, 153, 52), (52, 153, 154, 54), (54, 154, 155, 56), (56, 155, 156, 58), (58, 156, 157, 60), (60, 157, 158, 62), (62, 158, 159, 0), (126, 191, 160, 65), (124, 190, 191, 126), (122, 189, 190, 124), (120, 188, 189, 122), (118, 187, 188, 120), (116, 186, 187, 118), (114, 185, 186, 116), (112, 184, 185, 114), (110, 183, 184, 112), (108, 182, 183, 110), (106, 181, 182, 108), (104, 180, 181, 106), (102, 179, 180, 104), (100, 178, 179, 102), (98, 177, 178, 100), (96, 176, 177, 98), (94, 175, 176, 96), (92, 174, 175, 94), (90, 173, 174, 92), (88, 172, 173, 90), (86, 171, 172, 88), (84, 170, 171, 86), (82, 169, 170, 84), (80, 168, 169, 82), (78, 167, 168, 80), (76, 166, 167, 78), (74, 165, 166, 76), (72, 164, 165, 74), (70, 163, 164, 72), (68, 162, 163, 70), (66, 161, 162, 68), (65, 160, 161, 66), (21, 19, 201, 202), (39, 37, 210, 211), (57, 55, 219, 220), (13, 11, 197, 198), (31, 29, 206, 207), (49, 47, 215, 216), (5, 3, 193, 194), (23, 21, 202, 203), (41, 39, 211, 212), (59, 57, 220, 221), (15, 13, 198, 199), (33, 31, 207, 208), (51, 49, 216, 217), (7, 5, 194, 195), (25, 23, 203, 204), (43, 41, 212, 213), (61, 59, 221, 222), (17, 15, 199, 200), (35, 33, 208, 209), (53, 51, 217, 218), (9, 7, 195, 196), (27, 25, 204, 205), (45, 43, 213, 214), (63, 61, 222, 223), (19, 17, 200, 201), (37, 35, 209, 210), (55, 53, 218, 219), (11, 9, 196, 197), (29, 27, 205, 206), (47, 45, 214, 215), (3, 1, 192, 193), (1, 63, 223, 192), (218, 217, 249, 250), (205, 204, 236, 237), (219, 218, 250, 251), (206, 205, 237, 238), (193, 192, 224, 225), (220, 219, 251, 252), (207, 206, 238, 239), (194, 193, 225, 226), (221, 220, 252, 253), (208, 207, 239, 240), (195, 194, 226, 227), (222, 221, 253, 254), (209, 208, 240, 241), (196, 195, 227, 228), (223, 222, 254, 255), (210, 209, 241, 242), (197, 196, 228, 229), (192, 223, 255, 224), (211, 210, 242, 243), (198, 197, 229, 230), (212, 211, 243, 244), (199, 198, 230, 231), (213, 212, 244, 245), (200, 199, 231, 232), (214, 213, 245, 246), (201, 200, 232, 233), (215, 214, 246, 247), (202, 201, 233, 234), (216, 215, 247, 248), (203, 202, 234, 235), (217, 216, 248, 249), (204, 203, 235, 236)])
_k = {(1, 3): 1.0, (3, 5): 1.0, (5, 7): 1.0, (7, 9): 1.0, (9, 11): 1.0, (11, 13): 1.0, (13, 15): 1.0, (15, 17): 1.0, (17, 19): 1.0, (19, 21): 1.0, (21, 23): 1.0, (23, 25): 1.0, (25, 27): 1.0, (27, 29): 1.0, (29, 31): 1.0, (31, 33): 1.0, (33, 35): 1.0, (35, 37): 1.0, (37, 39): 1.0, (39, 41): 1.0, (41, 43): 1.0, (43, 45): 1.0, (45, 47): 1.0, (47, 49): 1.0, (49, 51): 1.0, (51, 53): 1.0, (53, 55): 1.0, (55, 57): 1.0, (57, 59): 1.0, (59, 61): 1.0, (61, 63): 1.0, (1, 63): 1.0, (192, 193): 1.0, (193, 194): 1.0, (194, 195): 1.0, (195, 196): 1.0, (196, 197): 1.0, (197, 198): 1.0, (198, 199): 1.0, (199, 200): 1.0, (200, 201): 1.0, (201, 202): 1.0, (202, 203): 1.0, (203, 204): 1.0, (204, 205): 1.0, (205, 206): 1.0, (206, 207): 1.0, (207, 208): 1.0, (208, 209): 1.0, (209, 210): 1.0, (210, 211): 1.0, (211, 212): 1.0, (212, 213): 1.0, (213, 214): 1.0, (214, 215): 1.0, (215, 216): 1.0, (216, 217): 1.0, (217, 218): 1.0, (218, 219): 1.0, (219, 220): 1.0, (220, 221): 1.0, (221, 222): 1.0, (222, 223): 1.0, (192, 223): 1.0}
me_cylinder.attributes.new('crease_edge', 'FLOAT', 'EDGE').data.foreach_set('value', [_k.get((min(e.vertices), max(e.vertices)), 0.0) for e in me_cylinder.edges])
_uv = me_cylinder.uv_layers.new(name='UVMap')
_uv.uv.foreach_set('vector', [0.5821, 0.3547, 0.5821, 0.4689, 0.5555, 0.4677, 0.5555, 0.3539, 0.5555, 0.3539, 0.5555, 0.4677, 0.5288, 0.4669, 0.5288, 0.3533, 0.5288, 0.3533, 0.5288, 0.4669, 0.502, 0.4665, 0.502, 0.3532, 0.502, 0.3532, 0.502, 0.4665, 0.4753, 0.4665, 0.4753, 0.3534, 0.4753, 0.3534, 0.4753, 0.4665, 0.4487, 0.467, 0.4487, 0.3539, 0.4487, 0.3539, 0.4487, 0.467, 0.422, 0.4678, 0.422, 0.3549, 0.422, 0.3549, 0.422, 0.4678, 0.3952, 0.4692, 0.3952, 0.3563, 0.3952, 0.3563, 0.3952, 0.4692, 0.3684, 0.471, 0.3684, 0.3581, 0.3684, 0.3581, 0.3684, 0.471, 0.3415, 0.4733, 0.3415, 0.3604, 0.3415, 0.3604, 0.3415, 0.4733, 0.3144, 0.4762, 0.3144, 0.3633, 0.3144, 0.3633, 0.3144, 0.4762, 0.2872, 0.4797, 0.2872, 0.3667, 0.2872, 0.3667, 0.2872, 0.4797, 0.2598, 0.4839, 0.2598, 0.3708, 0.2598, 0.3708, 0.2598, 0.4839, 0.2322, 0.4888, 0.2322, 0.3756, 0.2322, 0.3756, 0.2322, 0.4888, 0.2043, 0.4946, 0.2043, 0.3813, 0.2043, 0.3813, 0.2043, 0.4946, 0.1761, 0.5013, 0.1761, 0.388, 0.1761, 0.388, 0.1761, 0.5013, 0.1475, 0.509, 0.1475, 0.3959, 0.1475, 0.3959, 0.1475, 0.509, 0.1185, 0.5179, 0.1185, 0.4053, 0.1185, 0.4053, 0.1185, 0.5179, 0.08891, 0.5282, 0.08891, 0.4165, 0.08891, 0.4165, 0.08891, 0.5282, 0.05737, 0.5399, 0.05737, 0.4298, 0.9518, 0.4189, 0.9518, 0.5399, 0.9196, 0.5288, 0.9196, 0.4073, 0.9196, 0.4073, 0.9196, 0.5288, 0.8885, 0.5191, 0.8885, 0.3978, 0.8885, 0.3978, 0.8885, 0.5191, 0.8583, 0.5106, 0.8583, 0.3898, 0.8583, 0.3898, 0.8583, 0.5106, 0.8288, 0.5032, 0.8288, 0.3832, 0.8288, 0.3832, 0.8288, 0.5032, 0.8, 0.4967, 0.8, 0.3775, 0.8, 0.3775, 0.8, 0.4967, 0.772, 0.4911, 0.772, 0.3727, 0.772, 0.3727, 0.772, 0.4911, 0.7443, 0.4862, 0.7443, 0.3686, 0.7443, 0.3686, 0.7443, 0.4862, 0.7169, 0.482, 0.7169, 0.3651, 0.7169, 0.3651, 0.7169, 0.482, 0.6896, 0.4783, 0.6896, 0.3622, 0.6896, 0.3622, 0.6896, 0.4783, 0.6626, 0.4752, 0.6626, 0.3597, 0.6626, 0.3597, 0.6626, 0.4752, 0.6356, 0.4727, 0.6356, 0.3576, 0.6356, 0.3576, 0.6356, 0.4727, 0.6088, 0.4706, 0.6088, 0.356, 0.6088, 0.356, 0.6088, 0.4706, 0.5821, 0.4689, 0.5821, 0.3547, 0.6088, 0.139, 0.6088, 0.2304, 0.5821, 0.2299, 0.5821, 0.1387, 0.6088, 0.2304, 0.6088, 0.2636, 0.5821, 0.2628, 0.5821, 0.2299, 0.6356, 0.1392, 0.6356, 0.2312, 0.6088, 0.2304, 0.6088, 0.139, 0.6356, 0.2312, 0.6356, 0.2645, 0.6088, 0.2636, 0.6088, 0.2304, 0.6626, 0.1394, 0.6626, 0.2321, 0.6356, 0.2312, 0.6356, 0.1392, 0.6626, 0.2321, 0.6626, 0.2657, 0.6356, 0.2645, 0.6356, 0.2312, 0.6896, 0.1395, 0.6896, 0.2331, 0.6626, 0.2321, 0.6626, 0.1394, 0.6896, 0.2331, 0.6896, 0.2672, 0.6626, 0.2657, 0.6626, 0.2321, 0.7169, 0.1394, 0.7169, 0.2342, 0.6896, 0.2331, 0.6896, 0.1395, 0.7169, 0.2342, 0.7169, 0.2688, 0.6896, 0.2672, 0.6896, 0.2331, 0.7443, 0.1392, 0.7443, 0.2355, 0.7169, 0.2342, 0.7169, 0.1394, 0.7443, 0.2355, 0.7443, 0.2707, 0.7169, 0.2688, 0.7169, 0.2342, 0.772, 0.1387, 0.772, 0.2368, 0.7443, 0.2355, 0.7443, 0.1392, 0.772, 0.2368, 0.772, 0.2729, 0.7443, 0.2707, 0.7443, 0.2355, 0.8, 0.1378, 0.8, 0.2381, 0.772, 0.2368, 0.772, 0.1387, 0.8, 0.2381, 0.8, 0.2753, 0.772, 0.2729, 0.772, 0.2368, 0.8288, 0.1363, 0.8288, 0.2396, 0.8, 0.2381, 0.8, 0.1378, 0.8288, 0.2396, 0.8288, 0.278, 0.8, 0.2753, 0.8, 0.2381, 0.8583, 0.1342, 0.8583, 0.2409, 0.8288, 0.2396, 0.8288, 0.1363, 0.8583, 0.2409, 0.8583, 0.281, 0.8288, 0.278, 0.8288, 0.2396, 0.8885, 0.1311, 0.8885, 0.2422, 0.8583, 0.2409, 0.8583, 0.1342, 0.8885, 0.2422, 0.8885, 0.2845, 0.8583, 0.281, 0.8583, 0.2409, 0.9196, 0.1267, 0.9196, 0.2433, 0.8885, 0.2422, 0.8885, 0.1311, 0.9196, 0.2433, 0.9196, 0.2887, 0.8885, 0.2845, 0.8885, 0.2422, 0.9518, 0.1208, 0.9518, 0.2437, 0.9196, 0.2433, 0.9196, 0.1267, 0.9518, 0.2437, 0.9518, 0.2938, 0.9196, 0.2887, 0.9196, 0.2433, 0.08891, 0.1361, 0.08891, 0.2581, 0.05737, 0.2623, 0.05737, 0.1324, 0.08891, 0.2581, 0.08891, 0.3035, 0.05737, 0.3123, 0.05737, 0.2623, 0.1185, 0.1384, 0.1185, 0.254, 0.08891, 0.2581, 0.08891, 0.1361, 0.1185, 0.254, 0.1185, 0.2964, 0.08891, 0.3035, 0.08891, 0.2581, 0.1475, 0.1398, 0.1475, 0.2503, 0.1185, 0.254, 0.1185, 0.1384, 0.1475, 0.2503, 0.1475, 0.2905, 0.1185, 0.2964, 0.1185, 0.254, 0.1761, 0.1405, 0.1761, 0.2469, 0.1475, 0.2503, 0.1475, 0.1398, 0.1761, 0.2469, 0.1761, 0.2854, 0.1475, 0.2905, 0.1475, 0.2503, 0.2043, 0.1407, 0.2043, 0.2439, 0.1761, 0.2469, 0.1761, 0.1405, 0.2043, 0.2439, 0.2043, 0.2811, 0.1761, 0.2854, 0.1761, 0.2469, 0.2322, 0.1407, 0.2322, 0.2412, 0.2043, 0.2439, 0.2043, 0.1407, 0.2322, 0.2412, 0.2322, 0.2774, 0.2043, 0.2811, 0.2043, 0.2439, 0.2598, 0.1405, 0.2598, 0.2388, 0.2322, 0.2412, 0.2322, 0.1407, 0.2598, 0.2388, 0.2598, 0.2742, 0.2322, 0.2774, 0.2322, 0.2412, 0.2872, 0.1401, 0.2872, 0.2367, 0.2598, 0.2388, 0.2598, 0.1405, 0.2872, 0.2367, 0.2872, 0.2715, 0.2598, 0.2742, 0.2598, 0.2388, 0.3144, 0.1398, 0.3144, 0.2349, 0.2872, 0.2367, 0.2872, 0.1401, 0.3144, 0.2349, 0.3144, 0.2691, 0.2872, 0.2715, 0.2872, 0.2367, 0.3415, 0.1394, 0.3415, 0.2334, 0.3144, 0.2349, 0.3144, 0.1398, 0.3415, 0.2334, 0.3415, 0.2672, 0.3144, 0.2691, 0.3144, 0.2349, 0.3684, 0.139, 0.3684, 0.2321, 0.3415, 0.2334, 0.3415, 0.1394, 0.3684, 0.2321, 0.3684, 0.2656, 0.3415, 0.2672, 0.3415, 0.2334, 0.3952, 0.1387, 0.3952, 0.2311, 0.3684, 0.2321, 0.3684, 0.139, 0.3952, 0.2311, 0.3952, 0.2643, 0.3684, 0.2656, 0.3684, 0.2321, 0.422, 0.1385, 0.422, 0.2303, 0.3952, 0.2311, 0.3952, 0.1387, 0.422, 0.2303, 0.422, 0.2633, 0.3952, 0.2643, 0.3952, 0.2311, 0.4487, 0.1384, 0.4487, 0.2297, 0.422, 0.2303, 0.422, 0.1385, 0.4487, 0.2297, 0.4487, 0.2625, 0.422, 0.2633, 0.422, 0.2303, 0.4753, 0.1383, 0.4753, 0.2293, 0.4487, 0.2297, 0.4487, 0.1384, 0.4753, 0.2293, 0.4753, 0.2621, 0.4487, 0.2625, 0.4487, 0.2297, 0.502, 0.1383, 0.502, 0.2292, 0.4753, 0.2293, 0.4753, 0.1383, 0.502, 0.2292, 0.502, 0.2619, 0.4753, 0.2621, 0.4753, 0.2293, 0.5288, 0.1384, 0.5288, 0.2292, 0.502, 0.2292, 0.502, 0.1383, 0.5288, 0.2292, 0.5288, 0.262, 0.502, 0.2619, 0.502, 0.2292, 0.5555, 0.1385, 0.5555, 0.2295, 0.5288, 0.2292, 0.5288, 0.1384, 0.5555, 0.2295, 0.5555, 0.2623, 0.5288, 0.262, 0.5288, 0.2292, 0.5821, 0.1387, 0.5821, 0.2299, 0.5555, 0.2295, 0.5555, 0.1385, 0.5821, 0.2299, 0.5821, 0.2628, 0.5555, 0.2623, 0.5555, 0.2295, 0.5821, 0.0262, 0.5821, 0.1387, 0.5555, 0.1385, 0.5555, 0.02591, 0.5555, 0.02591, 0.5555, 0.1385, 0.5288, 0.1384, 0.5288, 0.02559, 0.5288, 0.02559, 0.5288, 0.1384, 0.502, 0.1383, 0.502, 0.02527, 0.502, 0.02527, 0.502, 0.1383, 0.4753, 0.1383, 0.4753, 0.02495, 0.4753, 0.02495, 0.4753, 0.1383, 0.4487, 0.1384, 0.4487, 0.02464, 0.4487, 0.02464, 0.4487, 0.1384, 0.422, 0.1385, 0.422, 0.02433, 0.422, 0.02433, 0.422, 0.1385, 0.3952, 0.1387, 0.3952, 0.02401, 0.3952, 0.02401, 0.3952, 0.1387, 0.3684, 0.139, 0.3684, 0.02366, 0.3684, 0.02366, 0.3684, 0.139, 0.3415, 0.1394, 0.3415, 0.02326, 0.3415, 0.02326, 0.3415, 0.1394, 0.3144, 0.1398, 0.3144, 0.02276, 0.3144, 0.02276, 0.3144, 0.1398, 0.2872, 0.1401, 0.2872, 0.02212, 0.2872, 0.02212, 0.2872, 0.1401, 0.2598, 0.1405, 0.2598, 0.02127, 0.2598, 0.02127, 0.2598, 0.1405, 0.2322, 0.1407, 0.2322, 0.02014, 0.2322, 0.02014, 0.2322, 0.1407, 0.2043, 0.1407, 0.2043, 0.01863, 0.2043, 0.01863, 0.2043, 0.1407, 0.1761, 0.1405, 0.1761, 0.01663, 0.1761, 0.01663, 0.1761, 0.1405, 0.1475, 0.1398, 0.1475, 0.01397, 0.1475, 0.01397, 0.1475, 0.1398, 0.1185, 0.1384, 0.1185, 0.01049, 0.1185, 0.01049, 0.1185, 0.1384, 0.08891, 0.1361, 0.08891, 0.005956, 0.08891, 0.005956, 0.08891, 0.1361, 0.05737, 0.1324, 0.05737, 0.0001045, 0.9518, 0.0006163, 0.9518, 0.1208, 0.9196, 0.1267, 0.9196, 0.007485, 0.9196, 0.007485, 0.9196, 0.1267, 0.8885, 0.1311, 0.8885, 0.01289, 0.8885, 0.01289, 0.8885, 0.1311, 0.8583, 0.1342, 0.8583, 0.01707, 0.8583, 0.01707, 0.8583, 0.1342, 0.8288, 0.1363, 0.8288, 0.02023, 0.8288, 0.02023, 0.8288, 0.1363, 0.8, 0.1378, 0.8, 0.02256, 0.8, 0.02256, 0.8, 0.1378, 0.772, 0.1387, 0.772, 0.02423, 0.772, 0.02423, 0.772, 0.1387, 0.7443, 0.1392, 0.7443, 0.02536, 0.7443, 0.02536, 0.7443, 0.1392, 0.7169, 0.1394, 0.7169, 0.02608, 0.7169, 0.02608, 0.7169, 0.1394, 0.6896, 0.1395, 0.6896, 0.02647, 0.6896, 0.02647, 0.6896, 0.1395, 0.6626, 0.1394, 0.6626, 0.02662, 0.6626, 0.02662, 0.6626, 0.1394, 0.6356, 0.1392, 0.6356, 0.02659, 0.6356, 0.02659, 0.6356, 0.1392, 0.6088, 0.139, 0.6088, 0.02644, 0.6088, 0.02644, 0.6088, 0.139, 0.5821, 0.1387, 0.5821, 0.0262, 0.6088, 0.2636, 0.6088, 0.356, 0.5821, 0.3547, 0.5821, 0.2628, 0.6356, 0.2645, 0.6356, 0.3576, 0.6088, 0.356, 0.6088, 0.2636, 0.6626, 0.2657, 0.6626, 0.3597, 0.6356, 0.3576, 0.6356, 0.2645, 0.6896, 0.2672, 0.6896, 0.3622, 0.6626, 0.3597, 0.6626, 0.2657, 0.7169, 0.2688, 0.7169, 0.3651, 0.6896, 0.3622, 0.6896, 0.2672, 0.7443, 0.2707, 0.7443, 0.3686, 0.7169, 0.3651, 0.7169, 0.2688, 0.772, 0.2729, 0.772, 0.3727, 0.7443, 0.3686, 0.7443, 0.2707, 0.8, 0.2753, 0.8, 0.3775, 0.772, 0.3727, 0.772, 0.2729, 0.8288, 0.278, 0.8288, 0.3832, 0.8, 0.3775, 0.8, 0.2753, 0.8583, 0.281, 0.8583, 0.3898, 0.8288, 0.3832, 0.8288, 0.278, 0.8885, 0.2845, 0.8885, 0.3978, 0.8583, 0.3898, 0.8583, 0.281, 0.9196, 0.2887, 0.9196, 0.4073, 0.8885, 0.3978, 0.8885, 0.2845, 0.9518, 0.2938, 0.9518, 0.4189, 0.9196, 0.4073, 0.9196, 0.2887, 0.08891, 0.3035, 0.08891, 0.4165, 0.05737, 0.4298, 0.05737, 0.3123, 0.1185, 0.2964, 0.1185, 0.4053, 0.08891, 0.4165, 0.08891, 0.3035, 0.1475, 0.2905, 0.1475, 0.3959, 0.1185, 0.4053, 0.1185, 0.2964, 0.1761, 0.2854, 0.1761, 0.388, 0.1475, 0.3959, 0.1475, 0.2905, 0.2043, 0.2811, 0.2043, 0.3813, 0.1761, 0.388, 0.1761, 0.2854, 0.2322, 0.2774, 0.2322, 0.3756, 0.2043, 0.3813, 0.2043, 0.2811, 0.2598, 0.2742, 0.2598, 0.3708, 0.2322, 0.3756, 0.2322, 0.2774, 0.2872, 0.2715, 0.2872, 0.3667, 0.2598, 0.3708, 0.2598, 0.2742, 0.3144, 0.2691, 0.3144, 0.3633, 0.2872, 0.3667, 0.2872, 0.2715, 0.3415, 0.2672, 0.3415, 0.3604, 0.3144, 0.3633, 0.3144, 0.2691, 0.3684, 0.2656, 0.3684, 0.3581, 0.3415, 0.3604, 0.3415, 0.2672, 0.3952, 0.2643, 0.3952, 0.3563, 0.3684, 0.3581, 0.3684, 0.2656, 0.422, 0.2633, 0.422, 0.3549, 0.3952, 0.3563, 0.3952, 0.2643, 0.4487, 0.2625, 0.4487, 0.3539, 0.422, 0.3549, 0.422, 0.2633, 0.4753, 0.2621, 0.4753, 0.3534, 0.4487, 0.3539, 0.4487, 0.2625, 0.502, 0.2619, 0.502, 0.3532, 0.4753, 0.3534, 0.4753, 0.2621, 0.5288, 0.262, 0.5288, 0.3533, 0.502, 0.3532, 0.502, 0.2619, 0.5555, 0.2623, 0.5555, 0.3539, 0.5288, 0.3533, 0.5288, 0.262, 0.5821, 0.2628, 0.5821, 0.3547, 0.5555, 0.3539, 0.5555, 0.2623, 0.9723, 0.7963, 0.9808, 0.8168, 0.9705, 0.8199, 0.9629, 0.8013, 0.8007, 0.7621, 0.8192, 0.7498, 0.8243, 0.7593, 0.8076, 0.7704, 0.8007, 0.9371, 0.7851, 0.9214, 0.7934, 0.9146, 0.8076, 0.9288, 0.9808, 0.8825, 0.9723, 0.9029, 0.9629, 0.8979, 0.9705, 0.8793, 0.8836, 0.737, 0.9054, 0.7413, 0.9023, 0.7516, 0.8826, 0.7477, 0.7599, 0.8607, 0.7599, 0.8385, 0.7706, 0.8396, 0.7706, 0.8596, 0.9259, 0.9494, 0.9054, 0.9579, 0.9023, 0.9476, 0.9208, 0.9399, 0.96, 0.7778, 0.9723, 0.7963, 0.9629, 0.8013, 0.9517, 0.7846, 0.7851, 0.7778, 0.8007, 0.7621, 0.8076, 0.7704, 0.7934, 0.7846, 0.8192, 0.9494, 0.8007, 0.9371, 0.8076, 0.9288, 0.8243, 0.9399, 0.9851, 0.8607, 0.9808, 0.8825, 0.9705, 0.8793, 0.9745, 0.8596, 0.8614, 0.737, 0.8836, 0.737, 0.8826, 0.7477, 0.8625, 0.7477, 0.7642, 0.8825, 0.7599, 0.8607, 0.7706, 0.8596, 0.7745, 0.8793, 0.9443, 0.9371, 0.9259, 0.9494, 0.9208, 0.9399, 0.9375, 0.9288, 0.9443, 0.7621, 0.96, 0.7778, 0.9517, 0.7846, 0.9375, 0.7704, 0.7727, 0.7963, 0.7851, 0.7778, 0.7934, 0.7846, 0.7822, 0.8013, 0.8397, 0.9579, 0.8192, 0.9494, 0.8243, 0.9399, 0.8428, 0.9476, 0.9851, 0.8385, 0.9851, 0.8607, 0.9745, 0.8596, 0.9745, 0.8396, 0.8397, 0.7413, 0.8614, 0.737, 0.8625, 0.7477, 0.8428, 0.7516, 0.7727, 0.9029, 0.7642, 0.8825, 0.7745, 0.8793, 0.7822, 0.8979, 0.96, 0.9214, 0.9443, 0.9371, 0.9375, 0.9288, 0.9517, 0.9146, 0.9259, 0.7498, 0.9443, 0.7621, 0.9375, 0.7704, 0.9208, 0.7593, 0.7642, 0.8168, 0.7727, 0.7963, 0.7822, 0.8013, 0.7745, 0.8199, 0.8614, 0.9622, 0.8397, 0.9579, 0.8428, 0.9476, 0.8625, 0.9515, 0.9808, 0.8168, 0.9851, 0.8385, 0.9745, 0.8396, 0.9705, 0.8199, 0.8192, 0.7498, 0.8397, 0.7413, 0.8428, 0.7516, 0.8243, 0.7593, 0.7851, 0.9214, 0.7727, 0.9029, 0.7822, 0.8979, 0.7934, 0.9146, 0.9723, 0.9029, 0.96, 0.9214, 0.9517, 0.9146, 0.9629, 0.8979, 0.9054, 0.7413, 0.9259, 0.7498, 0.9208, 0.7593, 0.9023, 0.7516, 0.7599, 0.8385, 0.7642, 0.8168, 0.7745, 0.8199, 0.7706, 0.8396, 0.9054, 0.9579, 0.8836, 0.9622, 0.8826, 0.9515, 0.9023, 0.9476, 0.8836, 0.9622, 0.8614, 0.9622, 0.8625, 0.9515, 0.8826, 0.9515, 0.1936, 0.9503, 0.1735, 0.9503, 0.1735, 0.9391, 0.1936, 0.9391, 0.575, 0.9503, 0.5549, 0.9503, 0.5549, 0.9391, 0.575, 0.9391, 0.2136, 0.9503, 0.1936, 0.9503, 0.1936, 0.9391, 0.2136, 0.9391, 0.5951, 0.9503, 0.575, 0.9503, 0.575, 0.9391, 0.5951, 0.9391, 0.3341, 0.9503, 0.314, 0.9503, 0.314, 0.9391, 0.3341, 0.9391, 0.2337, 0.9503, 0.2136, 0.9503, 0.2136, 0.9391, 0.2337, 0.9391, 0.6152, 0.9503, 0.5951, 0.9503, 0.5951, 0.9391, 0.6152, 0.9391, 0.3542, 0.9503, 0.3341, 0.9503, 0.3341, 0.9391, 0.3542, 0.9391, 0.2538, 0.9503, 0.2337, 0.9503, 0.2337, 0.9391, 0.2538, 0.9391, 0.6353, 0.9503, 0.6152, 0.9503, 0.6152, 0.9391, 0.6353, 0.9391, 0.3743, 0.9503, 0.3542, 0.9503, 0.3542, 0.9391, 0.3743, 0.9391, 0.2739, 0.9503, 0.2538, 0.9503, 0.2538, 0.9391, 0.2739, 0.9391, 0.6553, 0.9503, 0.6353, 0.9503, 0.6353, 0.9391, 0.6553, 0.9391, 0.3943, 0.9503, 0.3743, 0.9503, 0.3743, 0.9391, 0.3943, 0.9391, 0.2939, 0.9503, 0.2739, 0.9503, 0.2739, 0.9391, 0.2939, 0.9391, 0.6754, 0.9503, 0.6553, 0.9503, 0.6553, 0.9391, 0.6754, 0.9391, 0.4144, 0.9503, 0.3943, 0.9503, 0.3943, 0.9391, 0.4144, 0.9391, 0.314, 0.9503, 0.2939, 0.9503, 0.2939, 0.9391, 0.314, 0.9391, 0.6955, 0.9503, 0.6754, 0.9503, 0.6754, 0.9391, 0.6955, 0.9391, 0.4345, 0.9503, 0.4144, 0.9503, 0.4144, 0.9391, 0.4345, 0.9391, 0.07309, 0.9503, 0.05302, 0.9503, 0.05302, 0.9391, 0.07309, 0.9391, 0.4546, 0.9503, 0.4345, 0.9503, 0.4345, 0.9391, 0.4546, 0.9391, 0.09317, 0.9503, 0.07309, 0.9503, 0.07309, 0.9391, 0.09317, 0.9391, 0.4746, 0.9503, 0.4546, 0.9503, 0.4546, 0.9391, 0.4746, 0.9391, 0.1132, 0.9503, 0.09317, 0.9503, 0.09317, 0.9391, 0.1132, 0.9391, 0.4947, 0.9503, 0.4746, 0.9503, 0.4746, 0.9391, 0.4947, 0.9391, 0.1333, 0.9503, 0.1132, 0.9503, 0.1132, 0.9391, 0.1333, 0.9391, 0.5148, 0.9503, 0.4947, 0.9503, 0.4947, 0.9391, 0.5148, 0.9391, 0.1534, 0.9503, 0.1333, 0.9503, 0.1333, 0.9391, 0.1534, 0.9391, 0.5349, 0.9503, 0.5148, 0.9503, 0.5148, 0.9391, 0.5349, 0.9391, 0.1735, 0.9503, 0.1534, 0.9503, 0.1534, 0.9391, 0.1735, 0.9391, 0.5549, 0.9503, 0.5349, 0.9503, 0.5349, 0.9391, 0.5549, 0.9391])
me_cylinder.materials.append(mat_material_001)
me_cylinder.use_remesh_preserve_volume = False
me_cylinder.use_remesh_preserve_attributes = False
me_cylinder.use_mirror_vertex_groups = False
me_cylinder.update()

# ---- objects
ob_cylinder_005 = bpy.data.objects.new('Cylinder.005', me_cylinder_006)
ob_cylinder_004 = bpy.data.objects.new('Cylinder.004', me_cylinder_005)
ob_cylinder_003 = bpy.data.objects.new('Cylinder.003', me_cylinder_003)
ob_cylinder_002 = bpy.data.objects.new('Cylinder.002', me_cylinder_002)
ob_cylinder_001 = bpy.data.objects.new('Cylinder.001', me_cylinder_001)
ob_cylinder = bpy.data.objects.new('Cylinder', me_cylinder)
ob_lamp = bpy.data.objects.new('Lamp', light_lamp)
ob_camera = bpy.data.objects.new('Camera', cam_camera)

# ---- transforms, parenting, visibility, modifiers, constraints
ob_cylinder_005.location = (0.1876, 0.3328, 1.348)
ob_cylinder_005.rotation_euler = (-2.687e-07, -3.142, 8.193e-15)
ob_cylinder_005.scale = (0.9796, 0.9796, 0.9796)
ob_cylinder_005.lineart.crease_threshold = 0.0
_m = ob_cylinder_005.modifiers.new('Subsurf', 'SUBSURF')
_m.uv_smooth = 'PRESERVE_CORNERS'
_m.levels = 3
_m.render_levels = 3
_m.show_only_control_edges = False
ob_cylinder_004.location = (0.1784, 0.3328, 0.7732)
ob_cylinder_004.lineart.crease_threshold = 0.0
_m = ob_cylinder_004.modifiers.new('Subsurf', 'SUBSURF')
_m.uv_smooth = 'PRESERVE_CORNERS'
_m.levels = 3
_m.render_levels = 3
_m.show_only_control_edges = False
ob_cylinder_003.location = (0.1826, 0.3328, 1.381)
ob_cylinder_003.lineart.crease_threshold = 0.0
_m = ob_cylinder_003.modifiers.new('Subsurf', 'SUBSURF')
_m.uv_smooth = 'PRESERVE_CORNERS'
_m.levels = 3
_m.render_levels = 3
_m.show_only_control_edges = False
ob_cylinder_002.location = (0.1826, 0.3328, 1.381)
ob_cylinder_002.lineart.crease_threshold = 0.0
ob_cylinder_001.location = (0.1826, 0.3328, 1.381)
ob_cylinder_001.lineart.crease_threshold = 0.0
ob_cylinder.location = (0.1826, 0.3328, 1.381)
ob_cylinder.lineart.crease_threshold = 0.0
_m = ob_cylinder.modifiers.new('Subsurf', 'SUBSURF')
_m.uv_smooth = 'PRESERVE_CORNERS'
_m.levels = 3
_m.render_levels = 3
_m.show_only_control_edges = False
ob_lamp.location = (4.076, 1.005, 5.904)
ob_lamp.rotation_euler = (0.6503, 0.05522, 1.866)
ob_lamp.lock_rotations_4d = False
ob_lamp.empty_display_type = 'ARROWS'
ob_lamp.color = (0.0, 0.0, 0.0, 0.0)
ob_lamp.lineart.crease_threshold = 0.0
ob_camera.location = (7.481, -6.508, 5.344)
ob_camera.rotation_euler = (1.109, 0.0, 0.8149)
ob_camera.lock_rotations_4d = False
ob_camera.empty_display_type = 'ARROWS'
ob_camera.color = (0.0, 0.0, 0.0, 0.0)
ob_camera.display_type = 'WIRE'
ob_camera.lineart.crease_threshold = 0.0

# ---- collection membership
col_collection_1.objects.link(ob_cylinder_005)
col_collection_1.objects.link(ob_cylinder_004)
col_collection_1.objects.link(ob_cylinder_003)
col_collection_1.objects.link(ob_cylinder_002)
col_collection_1.objects.link(ob_cylinder_001)
col_collection_1.objects.link(ob_cylinder)
col_collection_1.objects.link(ob_lamp)
col_collection_1.objects.link(ob_camera)

# ---- scene / render settings (as saved in the file)
scene.camera = ob_camera
scene.frame_start = 1; scene.frame_end = 250; scene.frame_set(1)
scene.render.engine = 'CYCLES'
scene.render.resolution_percentage = 50
scene.render.dither_intensity = 0.0
scene.cycles.use_denoising = False
scene.cycles.samples = 128
scene.cycles.sampling_pattern = 'TABULATED_SOBOL'
scene.cycles.light_sampling_threshold = 0.0
scene.cycles.use_adaptive_sampling = False
scene.cycles.use_light_tree = False
scene.cycles.blur_glossy = 0.0
scene.cycles.sample_clamp_indirect = 0.0
scene.view_settings.view_transform = 'Standard'
bpy.context.view_layer.update()
